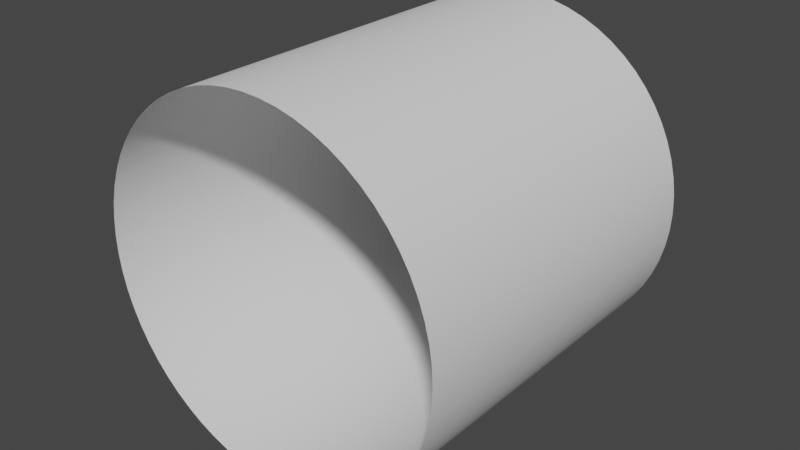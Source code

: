 # Source: cylinder.blend  (saved by Blender 2.80.75; exported with 4.5.12 LTS)
import bpy
from mathutils import Matrix  # noqa: F401  (used for matrix-valued properties, if any)

bpy.ops.wm.read_factory_settings(use_empty=True)
scene = bpy.context.scene
scene.name = 'Scene'

# ---- collections
col_collection = bpy.data.collections.new('Collection'); scene.collection.children.link(col_collection)

# ---- world
world_world = bpy.data.worlds.new('World'); scene.world = world_world
world_world.use_nodes = True; world_world.node_tree.nodes.clear()
_N = world_world.node_tree.nodes; _L = world_world.node_tree.links
n0 = _N.new('ShaderNodeOutputWorld'); n0.name = 'World Output'; n0.location = (300, 300)
n1 = _N.new('ShaderNodeBackground'); n1.name = 'Background'; n1.location = (10, 300)
n1.inputs[0].default_value = (0.05088, 0.05088, 0.05088, 1.0)
_L.new(n1.outputs[0], n0.inputs[0])
n0.is_active_output = True
world_world.color = (0.05088, 0.05088, 0.05088)
world_world.use_sun_shadow = False
world_world.sun_shadow_jitter_overblur = 0.0

# ---- meshes
me_cylinder = bpy.data.meshes.new('Cylinder')
me_cylinder.from_pydata([(50.0, -50.0, 3.291e-05), (50.0, 50.0, 3.291e-05), (49.76, -50.0, 4.901), (49.76, 50.0, 4.901), (49.04, -50.0, 9.755), (49.04, 50.0, 9.755), (47.85, -50.0, 14.51), (47.85, 50.0, 14.51), (46.19, -50.0, 19.13), (46.19, 50.0, 19.13), (44.1, -50.0, 23.57), (44.1, 50.0, 23.57), (41.57, -50.0, 27.78), (41.57, 50.0, 27.78), (38.65, -50.0, 31.72), (38.65, 50.0, 31.72), (35.36, -50.0, 35.36), (35.36, 50.0, 35.36), (31.72, -50.0, 38.65), (31.72, 50.0, 38.65), (27.78, -50.0, 41.57), (27.78, 50.0, 41.57), (23.57, -50.0, 44.1), (23.57, 50.0, 44.1), (19.13, -50.0, 46.19), (19.13, 50.0, 46.19), (14.51, -50.0, 47.85), (14.51, 50.0, 47.85), (9.755, -50.0, 49.04), (9.755, 50.0, 49.04), (4.901, -50.0, 49.76), (4.901, 50.0, 49.76), (3.343e-06, -50.0, 50.0), (-2.618e-06, 50.0, 50.0), (-4.901, -50.0, 49.76), (-4.901, 50.0, 49.76), (-9.755, -50.0, 49.04), (-9.755, 50.0, 49.04), (-14.51, -50.0, 47.85), (-14.51, 50.0, 47.85), (-19.13, -50.0, 46.19), (-19.13, 50.0, 46.19), (-23.57, -50.0, 44.1), (-23.57, 50.0, 44.1), (-27.78, -50.0, 41.57), (-27.78, 50.0, 41.57), (-31.72, -50.0, 38.65), (-31.72, 50.0, 38.65), (-35.36, -50.0, 35.36), (-35.36, 50.0, 35.36), (-38.65, -50.0, 31.72), (-38.65, 50.0, 31.72), (-41.57, -50.0, 27.78), (-41.57, 50.0, 27.78), (-44.1, -50.0, 23.57), (-44.1, 50.0, 23.57), (-46.19, -50.0, 19.13), (-46.19, 50.0, 19.13), (-47.85, -50.0, 14.51), (-47.85, 50.0, 14.51), (-49.04, -50.0, 9.755), (-49.04, 50.0, 9.755), (-49.76, -50.0, 4.901), (-49.76, 50.0, 4.901), (-50.0, -50.0, -1.179e-05), (-50.0, 50.0, -1.179e-05), (-49.76, -50.0, -4.901), (-49.76, 50.0, -4.901), (-49.04, -50.0, -9.755), (-49.04, 50.0, -9.755), (-47.85, -50.0, -14.51), (-47.85, 50.0, -14.51), (-46.19, -50.0, -19.13), (-46.19, 50.0, -19.13), (-44.1, -50.0, -23.57), (-44.1, 50.0, -23.57), (-41.57, -50.0, -27.78), (-41.57, 50.0, -27.78), (-38.65, -50.0, -31.72), (-38.65, 50.0, -31.72), (-35.36, -50.0, -35.36), (-35.36, 50.0, -35.36), (-31.72, -50.0, -38.65), (-31.72, 50.0, -38.65), (-27.78, -50.0, -41.57), (-27.78, 50.0, -41.57), (-23.57, -50.0, -44.1), (-23.57, 50.0, -44.1), (-19.13, -50.0, -46.19), (-19.13, 50.0, -46.19), (-14.51, -50.0, -47.85), (-14.51, 50.0, -47.85), (-9.755, -50.0, -49.04), (-9.755, 50.0, -49.04), (-4.901, -50.0, -49.76), (-4.901, 50.0, -49.76), (-5.598e-06, -50.0, -50.0), (-1.454e-05, 50.0, -50.0), (4.901, -50.0, -49.76), (4.901, 50.0, -49.76), (9.754, -50.0, -49.04), (9.754, 50.0, -49.04), (14.51, -50.0, -47.85), (14.51, 50.0, -47.85), (19.13, -50.0, -46.19), (19.13, 50.0, -46.19), (23.57, -50.0, -44.1), (23.57, 50.0, -44.1), (27.78, -50.0, -41.57), (27.78, 50.0, -41.57), (31.72, -50.0, -38.65), (31.72, 50.0, -38.65), (35.36, -50.0, -35.36), (35.36, 50.0, -35.36), (38.65, -50.0, -31.72), (38.65, 50.0, -31.72), (41.57, -50.0, -27.78), (41.57, 50.0, -27.78), (44.1, -50.0, -23.57), (44.1, 50.0, -23.57), (46.19, -50.0, -19.13), (46.19, 50.0, -19.13), (47.85, -50.0, -14.51), (47.85, 50.0, -14.51), (49.04, -50.0, -9.755), (49.04, 50.0, -9.755), (49.76, -50.0, -4.901), (49.76, 50.0, -4.901)], [], [(0, 2, 3, 1), (2, 4, 5, 3), (4, 6, 7, 5), (6, 8, 9, 7), (8, 10, 11, 9), (10, 12, 13, 11), (12, 14, 15, 13), (14, 16, 17, 15), (16, 18, 19, 17), (18, 20, 21, 19), (20, 22, 23, 21), (22, 24, 25, 23), (24, 26, 27, 25), (26, 28, 29, 27), (28, 30, 31, 29), (30, 32, 33, 31), (32, 34, 35, 33), (34, 36, 37, 35), (36, 38, 39, 37), (38, 40, 41, 39), (40, 42, 43, 41), (42, 44, 45, 43), (44, 46, 47, 45), (46, 48, 49, 47), (48, 50, 51, 49), (50, 52, 53, 51), (52, 54, 55, 53), (54, 56, 57, 55), (56, 58, 59, 57), (58, 60, 61, 59), (60, 62, 63, 61), (62, 64, 65, 63), (64, 66, 67, 65), (66, 68, 69, 67), (68, 70, 71, 69), (70, 72, 73, 71), (72, 74, 75, 73), (74, 76, 77, 75), (76, 78, 79, 77), (78, 80, 81, 79), (80, 82, 83, 81), (82, 84, 85, 83), (84, 86, 87, 85), (86, 88, 89, 87), (88, 90, 91, 89), (90, 92, 93, 91), (92, 94, 95, 93), (94, 96, 97, 95), (96, 98, 99, 97), (98, 100, 101, 99), (100, 102, 103, 101), (102, 104, 105, 103), (104, 106, 107, 105), (106, 108, 109, 107), (108, 110, 111, 109), (110, 112, 113, 111), (112, 114, 115, 113), (114, 116, 117, 115), (116, 118, 119, 117), (118, 120, 121, 119), (120, 122, 123, 121), (122, 124, 125, 123), (124, 126, 127, 125), (126, 0, 1, 127)])
me_cylinder.polygons.foreach_set('use_smooth', [True] * 64)
_uv = me_cylinder.uv_layers.new(name='UVMap')
_uv.uv.foreach_set('vector', [0.2496, 8.106e-06, 0.234, 7.749e-06, 0.234, 1.0, 0.2496, 1.0, 0.234, 7.749e-06, 0.2184, 7.51e-06, 0.2184, 1.0, 0.234, 1.0, 0.2184, 7.51e-06, 0.2028, 6.914e-06, 0.2028, 1.0, 0.2184, 1.0, 0.2028, 6.914e-06, 0.1872, 6.676e-06, 0.1872, 1.0, 0.2028, 1.0, 0.1872, 6.676e-06, 0.1716, 6.199e-06, 0.1716, 1.0, 0.1872, 1.0, 0.1716, 6.199e-06, 0.156, 5.722e-06, 0.156, 1.0, 0.1716, 1.0, 0.156, 5.722e-06, 0.1404, 5.424e-06, 0.1404, 1.0, 0.156, 1.0, 0.1404, 5.424e-06, 0.1248, 4.888e-06, 0.1248, 1.0, 0.1404, 1.0, 0.1248, 4.888e-06, 0.1092, 4.292e-06, 0.1092, 1.0, 0.1248, 1.0, 0.1092, 4.292e-06, 0.09359, 3.815e-06, 0.09358, 1.0, 0.1092, 1.0, 0.09359, 3.815e-06, 0.07799, 3.219e-06, 0.07798, 1.0, 0.09358, 1.0, 0.07799, 3.219e-06, 0.06239, 2.563e-06, 0.06239, 1.0, 0.07798, 1.0, 0.06239, 2.563e-06, 0.04679, 1.967e-06, 0.04679, 1.0, 0.06239, 1.0, 0.04679, 1.967e-06, 0.0312, 1.311e-06, 0.03119, 1.0, 0.04679, 1.0, 0.0312, 1.311e-06, 0.0156, 7.153e-07, 0.0156, 1.0, 0.03119, 1.0, 0.0156, 7.153e-07, 4.411e-06, 0.0, -2.98e-08, 1.0, 0.0156, 1.0, 0.9982, 2.384e-07, 0.9826, 9.537e-07, 0.9826, 1.0, 0.9982, 1.0, 0.9826, 9.537e-07, 0.967, 1.729e-06, 0.967, 1.0, 0.9826, 1.0, 0.967, 1.729e-06, 0.9514, 2.265e-06, 0.9514, 1.0, 0.967, 1.0, 0.9514, 2.265e-06, 0.9358, 2.801e-06, 0.9358, 1.0, 0.9514, 1.0, 0.9358, 2.801e-06, 0.9202, 3.576e-06, 0.9202, 1.0, 0.9358, 1.0, 0.9202, 3.576e-06, 0.9046, 3.934e-06, 0.9046, 1.0, 0.9202, 1.0, 0.9046, 3.934e-06, 0.889, 4.649e-06, 0.889, 1.0, 0.9046, 1.0, 0.889, 4.649e-06, 0.8734, 5.007e-06, 0.8734, 1.0, 0.889, 1.0, 0.8734, 5.007e-06, 0.8578, 5.603e-06, 0.8578, 1.0, 0.8734, 1.0, 0.8578, 5.603e-06, 0.8422, 6.199e-06, 0.8422, 1.0, 0.8578, 1.0, 0.8422, 6.199e-06, 0.8266, 6.676e-06, 0.8266, 1.0, 0.8422, 1.0, 0.8266, 6.676e-06, 0.811, 7.272e-06, 0.811, 1.0, 0.8266, 1.0, 0.811, 7.272e-06, 0.7954, 7.749e-06, 0.7954, 1.0, 0.811, 1.0, 0.7954, 7.749e-06, 0.7798, 8.106e-06, 0.7798, 1.0, 0.7954, 1.0, 0.7798, 8.106e-06, 0.7642, 8.464e-06, 0.7643, 1.0, 0.7798, 1.0, 0.7642, 8.464e-06, 0.7487, 8.821e-06, 0.7487, 1.0, 0.7643, 1.0, 0.7487, 8.821e-06, 0.7331, 9e-06, 0.7331, 1.0, 0.7487, 1.0, 0.7331, 9e-06, 0.7175, 9.418e-06, 0.7175, 1.0, 0.7331, 1.0, 0.7175, 9.418e-06, 0.7019, 9.775e-06, 0.7019, 1.0, 0.7175, 1.0, 0.7019, 9.775e-06, 0.6863, 9.954e-06, 0.6863, 1.0, 0.7019, 1.0, 0.6863, 9.954e-06, 0.6707, 1.031e-05, 0.6707, 1.0, 0.6863, 1.0, 0.6707, 1.031e-05, 0.6551, 1.049e-05, 0.6551, 1.0, 0.6707, 1.0, 0.6551, 1.049e-05, 0.6395, 1.085e-05, 0.6395, 1.0, 0.6551, 1.0, 0.6395, 1.085e-05, 0.6239, 1.109e-05, 0.6239, 1.0, 0.6395, 1.0, 0.6239, 1.109e-05, 0.6083, 1.109e-05, 0.6083, 1.0, 0.6239, 1.0, 0.6083, 1.109e-05, 0.5927, 1.115e-05, 0.5927, 1.0, 0.6083, 1.0, 0.5927, 1.115e-05, 0.5771, 1.127e-05, 0.5771, 1.0, 0.5927, 1.0, 0.5771, 1.127e-05, 0.5615, 1.132e-05, 0.5615, 1.0, 0.5771, 1.0, 0.5615, 1.132e-05, 0.5459, 1.132e-05, 0.5459, 1.0, 0.5615, 1.0, 0.5459, 1.132e-05, 0.5303, 1.132e-05, 0.5303, 1.0, 0.5459, 1.0, 0.5303, 1.132e-05, 0.5147, 1.132e-05, 0.5147, 1.0, 0.5303, 1.0, 0.5147, 1.132e-05, 0.4991, 1.132e-05, 0.4991, 1.0, 0.5147, 1.0, 0.4991, 1.132e-05, 0.4835, 1.127e-05, 0.4835, 1.0, 0.4991, 1.0, 0.4835, 1.127e-05, 0.4679, 1.115e-05, 0.4679, 1.0, 0.4835, 1.0, 0.4679, 1.115e-05, 0.4523, 1.109e-05, 0.4523, 1.0, 0.4679, 1.0, 0.4523, 1.109e-05, 0.4367, 1.097e-05, 0.4367, 1.0, 0.4523, 1.0, 0.4367, 1.097e-05, 0.4211, 1.067e-05, 0.4211, 1.0, 0.4367, 1.0, 0.4211, 1.067e-05, 0.4055, 1.067e-05, 0.4055, 1.0, 0.4211, 1.0, 0.4055, 1.067e-05, 0.3899, 1.049e-05, 0.3899, 1.0, 0.4055, 1.0, 0.3899, 1.049e-05, 0.3743, 1.013e-05, 0.3743, 1.0, 0.3899, 1.0, 0.3743, 1.013e-05, 0.3587, 1.013e-05, 0.3587, 1.0, 0.3743, 1.0, 0.3587, 1.013e-05, 0.3431, 9.775e-06, 0.3431, 1.0, 0.3587, 1.0, 0.3431, 9.775e-06, 0.3275, 9.418e-06, 0.3275, 1.0, 0.3431, 1.0, 0.3275, 9.418e-06, 0.3119, 9.418e-06, 0.3119, 1.0, 0.3275, 1.0, 0.3119, 9.418e-06, 0.2963, 9e-06, 0.2963, 1.0, 0.3119, 1.0, 0.2963, 9e-06, 0.2807, 8.821e-06, 0.2807, 1.0, 0.2963, 1.0, 0.2807, 8.821e-06, 0.2652, 8.464e-06, 0.2651, 1.0, 0.2807, 1.0, 0.2652, 8.464e-06, 0.2496, 8.106e-06, 0.2496, 1.0, 0.2651, 1.0])
me_cylinder.use_remesh_preserve_volume = False
me_cylinder.use_remesh_preserve_attributes = False
me_cylinder.use_mirror_vertex_groups = False
me_cylinder.update()

# ---- objects
ob_cylinder = bpy.data.objects.new('Cylinder', me_cylinder)

# ---- transforms, parenting, visibility, modifiers, constraints
ob_cylinder.location = (0.0, 0.0, 0.0)
ob_cylinder.lineart.crease_threshold = 0.0

# ---- collection membership
col_collection.objects.link(ob_cylinder)

# ---- scene / render settings (as saved in the file)
scene.frame_start = 1; scene.frame_end = 250; scene.frame_set(1)
scene.render.engine = 'BLENDER_EEVEE_NEXT'
scene.cycles.use_denoising = False
scene.cycles.samples = 128
scene.cycles.sampling_pattern = 'TABULATED_SOBOL'
scene.cycles.use_adaptive_sampling = False
scene.cycles.use_light_tree = False
scene.view_settings.view_transform = 'Filmic'
bpy.context.view_layer.update()

# ---- added for rendering (the .blend has no active camera and no usable light): camera, sun
cam_auto = bpy.data.cameras.new('AutoCamera')
cam_auto.lens = 50.0
cam_auto.sensor_width = 36.0
cam_auto.clip_end = 2812.44
ob_auto_camera = bpy.data.objects.new('AutoCamera', cam_auto)
scene.collection.objects.link(ob_auto_camera)
ob_auto_camera.location = (160.254, -192.304, 128.203)
ob_auto_camera.rotation_euler = (1.09748, -7.21219e-08, 0.694738)
scene.camera = ob_auto_camera
light_auto_sun = bpy.data.lights.new('AutoSun', 'SUN')
light_auto_sun.energy = 3.0
light_auto_sun.angle = 0.0523599
ob_auto_sun = bpy.data.objects.new('AutoSun', light_auto_sun)
scene.collection.objects.link(ob_auto_sun)
ob_auto_sun.rotation_euler = (0.872665, 0.174533, 0.523599)
bpy.context.view_layer.update()
